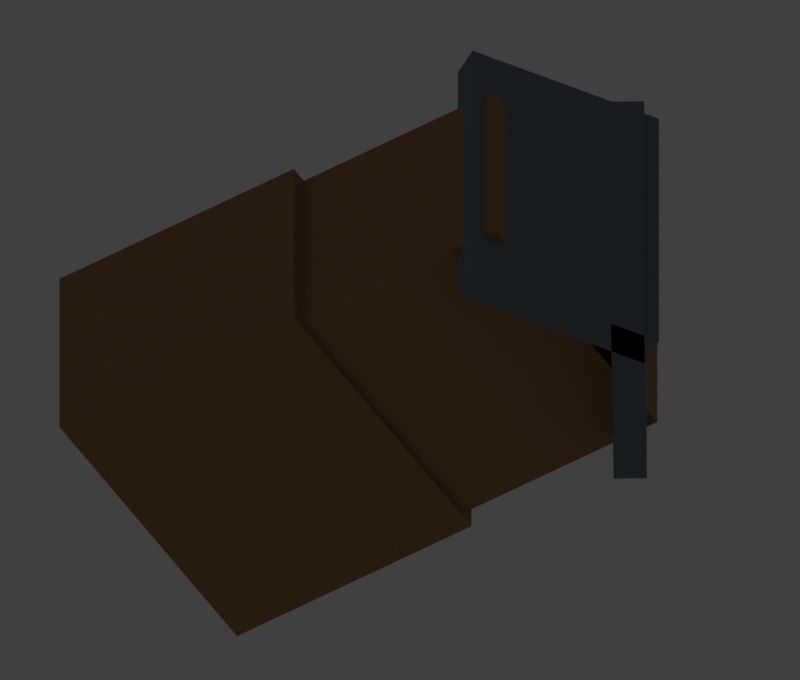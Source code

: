 # Source: simple-house.blend  (saved by Blender 5.2.45; exported with 4.5.12 LTS)
import bpy
from mathutils import Matrix  # noqa: F401  (used for matrix-valued properties, if any)

bpy.ops.wm.read_factory_settings(use_empty=True)
scene = bpy.context.scene
scene.name = 'Scene'

# ---- collections
col_collection = bpy.data.collections.new('Collection'); scene.collection.children.link(col_collection)
col_walls = bpy.data.collections.new('walls'); scene.collection.children.link(col_walls)
col_openings = bpy.data.collections.new('openings'); scene.collection.children.link(col_openings)
col_roof = bpy.data.collections.new('roof'); scene.collection.children.link(col_roof)

# ---- materials (node trees are filled in below, after node groups)
mat_warm_timber = bpy.data.materials.new('warm timber')
mat_warm_timber.diffuse_color = (0.38, 0.19, 0.075, 1.0)
mat_recess = bpy.data.materials.new('recess')
mat_recess.diffuse_color = (0.055, 0.045, 0.03, 1.0)
mat_roof_slate = bpy.data.materials.new('roof slate')
mat_roof_slate.diffuse_color = (0.16, 0.2, 0.23, 1.0)

# ---- material node trees
mat_warm_timber.use_nodes = True; mat_warm_timber.node_tree.nodes.clear()
_N = mat_warm_timber.node_tree.nodes; _L = mat_warm_timber.node_tree.links
n0 = _N.new('ShaderNodeBsdfPrincipled'); n0.name = 'Principled BSDF'; n0.location = (-200, 100)
n0.inputs[0].default_value = (0.38, 0.19, 0.075, 1.0)
n0.inputs[2].default_value = 0.78
n0.inputs[10].default_value = 0.005
n1 = _N.new('ShaderNodeOutputMaterial'); n1.name = 'Material Output'; n1.location = (200, 100)
_L.new(n0.outputs[0], n1.inputs[0])
n1.is_active_output = True
mat_recess.use_nodes = True; mat_recess.node_tree.nodes.clear()
_N = mat_recess.node_tree.nodes; _L = mat_recess.node_tree.links
n0 = _N.new('ShaderNodeBsdfPrincipled'); n0.name = 'Principled BSDF'; n0.location = (-200, 100)
n0.inputs[0].default_value = (0.055, 0.045, 0.03, 1.0)
n0.inputs[2].default_value = 0.78
n0.inputs[10].default_value = 0.005
n1 = _N.new('ShaderNodeOutputMaterial'); n1.name = 'Material Output'; n1.location = (200, 100)
_L.new(n0.outputs[0], n1.inputs[0])
n1.is_active_output = True
mat_roof_slate.use_nodes = True; mat_roof_slate.node_tree.nodes.clear()
_N = mat_roof_slate.node_tree.nodes; _L = mat_roof_slate.node_tree.links
n0 = _N.new('ShaderNodeBsdfPrincipled'); n0.name = 'Principled BSDF'; n0.location = (-200, 100)
n0.inputs[0].default_value = (0.16, 0.2, 0.23, 1.0)
n0.inputs[2].default_value = 0.78
n0.inputs[10].default_value = 0.005
n1 = _N.new('ShaderNodeOutputMaterial'); n1.name = 'Material Output'; n1.location = (200, 100)
_L.new(n0.outputs[0], n1.inputs[0])
n1.is_active_output = True

# ---- world
world_world = bpy.data.worlds.new('World'); scene.world = world_world
world_world.use_nodes = True; world_world.node_tree.nodes.clear()
_N = world_world.node_tree.nodes; _L = world_world.node_tree.links
n0 = _N.new('ShaderNodeOutputWorld'); n0.name = 'World Output'; n0.location = (200, 100)
n1 = _N.new('ShaderNodeBackground'); n1.name = 'Background'; n1.location = (-200, 100)
n1.inputs[0].default_value = (0.05088, 0.05088, 0.05088, 1.0)
_L.new(n1.outputs[0], n0.inputs[0])
n0.is_active_output = True
world_world.color = (0.055, 0.055, 0.055)
world_world.sun_shadow_jitter_overblur = 0.0

# ---- cameras
cam_review_camera = bpy.data.cameras.new('review_camera')
cam_review_camera.type = 'ORTHO'
cam_review_camera.ortho_scale = 86.0

# ---- lights
light_large_softbox = bpy.data.lights.new('large_softbox', 'AREA')
light_large_softbox.energy = 5200.0
light_large_softbox.shape = 'DISK'
light_large_softbox.size = 70.0

# ---- meshes
me_cube_001 = bpy.data.meshes.new('Cube.001')
me_cube_001.from_pydata([(-12.0, -10.0, -8.0), (-12.0, -10.0, 8.0), (-12.0, 10.0, -8.0), (-12.0, 10.0, 8.0), (12.0, -10.0, -8.0), (12.0, -10.0, 8.0), (12.0, 10.0, -8.0), (12.0, 10.0, 8.0)], [], [(0, 1, 3, 2), (2, 3, 7, 6), (6, 7, 5, 4), (4, 5, 1, 0), (2, 6, 4, 0), (7, 3, 1, 5)])
_uv = me_cube_001.uv_layers.new(name='UVMap')
_uv.uv.foreach_set('vector', [0.375, 0.0, 0.625, 0.0, 0.625, 0.25, 0.375, 0.25, 0.375, 0.25, 0.625, 0.25, 0.625, 0.5, 0.375, 0.5, 0.375, 0.5, 0.625, 0.5, 0.625, 0.75, 0.375, 0.75, 0.375, 0.75, 0.625, 0.75, 0.625, 1.0, 0.375, 1.0, 0.125, 0.5, 0.375, 0.5, 0.375, 0.75, 0.125, 0.75, 0.625, 0.5, 0.875, 0.5, 0.875, 0.75, 0.625, 0.75])
me_cube_001.materials.append(mat_warm_timber)
me_cube_001.update()
me_cube_002 = bpy.data.meshes.new('Cube.002')
me_cube_002.from_pydata([(-11.0, -9.0, -7.5), (-11.0, -9.0, 7.5), (-11.0, 9.0, -7.5), (-11.0, 9.0, 7.5), (11.0, -9.0, -7.5), (11.0, -9.0, 7.5), (11.0, 9.0, -7.5), (11.0, 9.0, 7.5)], [], [(0, 1, 3, 2), (2, 3, 7, 6), (6, 7, 5, 4), (4, 5, 1, 0), (2, 6, 4, 0), (7, 3, 1, 5)])
_uv = me_cube_002.uv_layers.new(name='UVMap')
_uv.uv.foreach_set('vector', [0.375, 0.0, 0.625, 0.0, 0.625, 0.25, 0.375, 0.25, 0.375, 0.25, 0.625, 0.25, 0.625, 0.5, 0.375, 0.5, 0.375, 0.5, 0.625, 0.5, 0.625, 0.75, 0.375, 0.75, 0.375, 0.75, 0.625, 0.75, 0.625, 1.0, 0.375, 1.0, 0.125, 0.5, 0.375, 0.5, 0.375, 0.75, 0.125, 0.75, 0.625, 0.5, 0.875, 0.5, 0.875, 0.75, 0.625, 0.75])
me_cube_002.materials.append(mat_warm_timber)
me_cube_002.update()
me_cube_003 = bpy.data.meshes.new('Cube.003')
me_cube_003.from_pydata([(-1.7, -3.5, -0.25), (-1.7, -3.5, 0.25), (-1.7, 3.5, -0.25), (-1.7, 3.5, 0.25), (1.7, -3.5, -0.25), (1.7, -3.5, 0.25), (1.7, 3.5, -0.25), (1.7, 3.5, 0.25)], [], [(0, 1, 3, 2), (2, 3, 7, 6), (6, 7, 5, 4), (4, 5, 1, 0), (2, 6, 4, 0), (7, 3, 1, 5)])
_uv = me_cube_003.uv_layers.new(name='UVMap')
_uv.uv.foreach_set('vector', [0.375, 0.0, 0.625, 0.0, 0.625, 0.25, 0.375, 0.25, 0.375, 0.25, 0.625, 0.25, 0.625, 0.5, 0.375, 0.5, 0.375, 0.5, 0.625, 0.5, 0.625, 0.75, 0.375, 0.75, 0.375, 0.75, 0.625, 0.75, 0.625, 1.0, 0.375, 1.0, 0.125, 0.5, 0.375, 0.5, 0.375, 0.75, 0.125, 0.75, 0.625, 0.5, 0.875, 0.5, 0.875, 0.75, 0.625, 0.75])
me_cube_003.materials.append(mat_recess)
me_cube_003.update()
me_cube_004 = bpy.data.meshes.new('Cube.004')
me_cube_004.from_pydata([(-2.1, -2.1, -0.3), (-2.1, -2.1, 0.3), (-2.1, 2.1, -0.3), (-2.1, 2.1, 0.3), (2.1, -2.1, -0.3), (2.1, -2.1, 0.3), (2.1, 2.1, -0.3), (2.1, 2.1, 0.3)], [], [(0, 1, 3, 2), (2, 3, 7, 6), (6, 7, 5, 4), (4, 5, 1, 0), (2, 6, 4, 0), (7, 3, 1, 5)])
_uv = me_cube_004.uv_layers.new(name='UVMap')
_uv.uv.foreach_set('vector', [0.375, 0.0, 0.625, 0.0, 0.625, 0.25, 0.375, 0.25, 0.375, 0.25, 0.625, 0.25, 0.625, 0.5, 0.375, 0.5, 0.375, 0.5, 0.625, 0.5, 0.625, 0.75, 0.375, 0.75, 0.375, 0.75, 0.625, 0.75, 0.625, 1.0, 0.375, 1.0, 0.125, 0.5, 0.375, 0.5, 0.375, 0.75, 0.125, 0.75, 0.625, 0.5, 0.875, 0.5, 0.875, 0.75, 0.625, 0.75])
me_cube_004.materials.append(mat_recess)
me_cube_004.update()
me_cube_005 = bpy.data.meshes.new('Cube.005')
me_cube_005.from_pydata([(-2.1, -2.1, -0.3), (-2.1, -2.1, 0.3), (-2.1, 2.1, -0.3), (-2.1, 2.1, 0.3), (2.1, -2.1, -0.3), (2.1, -2.1, 0.3), (2.1, 2.1, -0.3), (2.1, 2.1, 0.3)], [], [(0, 1, 3, 2), (2, 3, 7, 6), (6, 7, 5, 4), (4, 5, 1, 0), (2, 6, 4, 0), (7, 3, 1, 5)])
_uv = me_cube_005.uv_layers.new(name='UVMap')
_uv.uv.foreach_set('vector', [0.375, 0.0, 0.625, 0.0, 0.625, 0.25, 0.375, 0.25, 0.375, 0.25, 0.625, 0.25, 0.625, 0.5, 0.375, 0.5, 0.375, 0.5, 0.625, 0.5, 0.625, 0.75, 0.375, 0.75, 0.375, 0.75, 0.625, 0.75, 0.625, 1.0, 0.375, 1.0, 0.125, 0.5, 0.375, 0.5, 0.375, 0.75, 0.125, 0.75, 0.625, 0.5, 0.875, 0.5, 0.875, 0.75, 0.625, 0.75])
me_cube_005.materials.append(mat_recess)
me_cube_005.update()
me_cube_006 = bpy.data.meshes.new('Cube.006')
me_cube_006.from_pydata([(-2.1, -2.1, -0.3), (-2.1, -2.1, 0.3), (-2.1, 2.1, -0.3), (-2.1, 2.1, 0.3), (2.1, -2.1, -0.3), (2.1, -2.1, 0.3), (2.1, 2.1, -0.3), (2.1, 2.1, 0.3)], [], [(0, 1, 3, 2), (2, 3, 7, 6), (6, 7, 5, 4), (4, 5, 1, 0), (2, 6, 4, 0), (7, 3, 1, 5)])
_uv = me_cube_006.uv_layers.new(name='UVMap')
_uv.uv.foreach_set('vector', [0.375, 0.0, 0.625, 0.0, 0.625, 0.25, 0.375, 0.25, 0.375, 0.25, 0.625, 0.25, 0.625, 0.5, 0.375, 0.5, 0.375, 0.5, 0.625, 0.5, 0.625, 0.75, 0.375, 0.75, 0.375, 0.75, 0.625, 0.75, 0.625, 1.0, 0.375, 1.0, 0.125, 0.5, 0.375, 0.5, 0.375, 0.75, 0.125, 0.75, 0.625, 0.5, 0.875, 0.5, 0.875, 0.75, 0.625, 0.75])
me_cube_006.materials.append(mat_recess)
me_cube_006.update()
me_cube_007 = bpy.data.meshes.new('Cube.007')
me_cube_007.from_pydata([(-2.1, -2.1, -0.3), (-2.1, -2.1, 0.3), (-2.1, 2.1, -0.3), (-2.1, 2.1, 0.3), (2.1, -2.1, -0.3), (2.1, -2.1, 0.3), (2.1, 2.1, -0.3), (2.1, 2.1, 0.3)], [], [(0, 1, 3, 2), (2, 3, 7, 6), (6, 7, 5, 4), (4, 5, 1, 0), (2, 6, 4, 0), (7, 3, 1, 5)])
_uv = me_cube_007.uv_layers.new(name='UVMap')
_uv.uv.foreach_set('vector', [0.375, 0.0, 0.625, 0.0, 0.625, 0.25, 0.375, 0.25, 0.375, 0.25, 0.625, 0.25, 0.625, 0.5, 0.375, 0.5, 0.375, 0.5, 0.625, 0.5, 0.625, 0.75, 0.375, 0.75, 0.375, 0.75, 0.625, 0.75, 0.625, 1.0, 0.375, 1.0, 0.125, 0.5, 0.375, 0.5, 0.375, 0.75, 0.125, 0.75, 0.625, 0.5, 0.875, 0.5, 0.875, 0.75, 0.625, 0.75])
me_cube_007.materials.append(mat_recess)
me_cube_007.update()
me_cube_008 = bpy.data.meshes.new('Cube.008')
me_cube_008.from_pydata([(-7.5, -1.2, -12.0), (-7.5, -1.2, 12.0), (-7.5, 1.2, -12.0), (-7.5, 1.2, 12.0), (7.5, -1.2, -12.0), (7.5, -1.2, 12.0), (7.5, 1.2, -12.0), (7.5, 1.2, 12.0)], [], [(0, 1, 3, 2), (2, 3, 7, 6), (6, 7, 5, 4), (4, 5, 1, 0), (2, 6, 4, 0), (7, 3, 1, 5)])
_uv = me_cube_008.uv_layers.new(name='UVMap')
_uv.uv.foreach_set('vector', [0.375, 0.0, 0.625, 0.0, 0.625, 0.25, 0.375, 0.25, 0.375, 0.25, 0.625, 0.25, 0.625, 0.5, 0.375, 0.5, 0.375, 0.5, 0.625, 0.5, 0.625, 0.75, 0.375, 0.75, 0.375, 0.75, 0.625, 0.75, 0.625, 1.0, 0.375, 1.0, 0.125, 0.5, 0.375, 0.5, 0.375, 0.75, 0.125, 0.75, 0.625, 0.5, 0.875, 0.5, 0.875, 0.75, 0.625, 0.75])
me_cube_008.materials.append(mat_roof_slate)
me_cube_008.update()
me_cube_009 = bpy.data.meshes.new('Cube.009')
me_cube_009.from_pydata([(-7.5, -1.2, -12.0), (-7.5, -1.2, 12.0), (-7.5, 1.2, -12.0), (-7.5, 1.2, 12.0), (7.5, -1.2, -12.0), (7.5, -1.2, 12.0), (7.5, 1.2, -12.0), (7.5, 1.2, 12.0)], [], [(0, 1, 3, 2), (2, 3, 7, 6), (6, 7, 5, 4), (4, 5, 1, 0), (2, 6, 4, 0), (7, 3, 1, 5)])
_uv = me_cube_009.uv_layers.new(name='UVMap')
_uv.uv.foreach_set('vector', [0.375, 0.0, 0.625, 0.0, 0.625, 0.25, 0.375, 0.25, 0.375, 0.25, 0.625, 0.25, 0.625, 0.5, 0.375, 0.5, 0.375, 0.5, 0.625, 0.5, 0.625, 0.75, 0.375, 0.75, 0.375, 0.75, 0.625, 0.75, 0.625, 1.0, 0.375, 1.0, 0.125, 0.5, 0.375, 0.5, 0.375, 0.75, 0.125, 0.75, 0.625, 0.5, 0.875, 0.5, 0.875, 0.75, 0.625, 0.75])
me_cube_009.materials.append(mat_roof_slate)
me_cube_009.update()

# ---- objects
ob_review_camera = bpy.data.objects.new('review_camera', cam_review_camera)
ob_large_softbox = bpy.data.objects.new('large_softbox', light_large_softbox)
ob_ground_floor_walls = bpy.data.objects.new('ground_floor_walls', me_cube_001)
ob_upper_floor_walls = bpy.data.objects.new('upper_floor_walls', me_cube_002)
ob_front_door = bpy.data.objects.new('front_door', me_cube_003)
ob_ground_window__7 = bpy.data.objects.new('ground_window_-7', me_cube_004)
ob_upper_window__7 = bpy.data.objects.new('upper_window_-7', me_cube_005)
ob_ground_window_7 = bpy.data.objects.new('ground_window_7', me_cube_006)
ob_upper_window_7 = bpy.data.objects.new('upper_window_7', me_cube_007)
ob_left_roof = bpy.data.objects.new('left_roof', me_cube_008)
ob_right_roof = bpy.data.objects.new('right_roof', me_cube_009)

# ---- transforms, parenting, visibility, modifiers, constraints
ob_review_camera.location = (95.0, 92.0, -125.0)
ob_review_camera.rotation_euler = (2.409, -7.51e-08, 2.134)
ob_large_softbox.location = (30.0, 95.0, -40.0)
ob_ground_floor_walls.location = (0.0, 14.9, 0.0)
ob_ground_floor_walls.scale = (1.49, 1.49, 1.49)
ob_upper_floor_walls.location = (0.0, 40.98, 0.0)
ob_upper_floor_walls.scale = (1.49, 1.49, 1.49)
ob_front_door.location = (0.0, 5.365, -8.25)
ob_front_door.scale = (1.49, 1.49, 1.49)
ob_ground_window__7.location = (-7.0, 17.88, -8.3)
ob_ground_window__7.scale = (1.49, 1.49, 1.49)
ob_upper_window__7.location = (-7.0, 43.22, -9.3)
ob_upper_window__7.scale = (1.49, 1.49, 1.49)
ob_ground_window_7.location = (7.0, 17.88, -8.3)
ob_ground_window_7.scale = (1.49, 1.49, 1.49)
ob_upper_window_7.location = (7.0, 43.22, -9.3)
ob_upper_window_7.scale = (1.49, 1.49, 1.49)
ob_left_roof.location = (-7.1, 56.63, 0.0)
ob_left_roof.rotation_euler = (0.0, 0.0, 0.55)
ob_left_roof.scale = (1.49, 1.49, 1.49)
ob_right_roof.location = (7.1, 56.63, 0.0)
ob_right_roof.rotation_euler = (0.0, 0.0, -0.55)
ob_right_roof.scale = (1.49, 1.49, 1.49)

# ---- collection membership
scene.collection.objects.link(ob_review_camera)
scene.collection.objects.link(ob_large_softbox)
col_walls.objects.link(ob_ground_floor_walls)
col_walls.objects.link(ob_upper_floor_walls)
col_openings.objects.link(ob_front_door)
col_openings.objects.link(ob_ground_window__7)
col_openings.objects.link(ob_upper_window__7)
col_openings.objects.link(ob_ground_window_7)
col_openings.objects.link(ob_upper_window_7)
col_roof.objects.link(ob_left_roof)
col_roof.objects.link(ob_right_roof)

# ---- scene / render settings (as saved in the file)
scene.camera = ob_review_camera
scene.frame_start = 1; scene.frame_end = 250; scene.frame_set(1)
scene.render.engine = 'BLENDER_WORKBENCH'
scene.render.resolution_x = 1000
scene.render.resolution_y = 850
scene.render.bake_bias = 0.0
scene.render.bake_samples = 0
scene.render.compositor_device = 'GPU'
scene.eevee.use_volume_custom_range = False
scene.eevee.fast_gi_thickness_near = 0.1
scene.eevee.fast_gi_thickness_far = 0.0
scene.eevee.ray_tracing_options.screen_trace_thickness = 0.1
scene.view_settings.view_transform = 'Standard'
bpy.context.view_layer.update()
